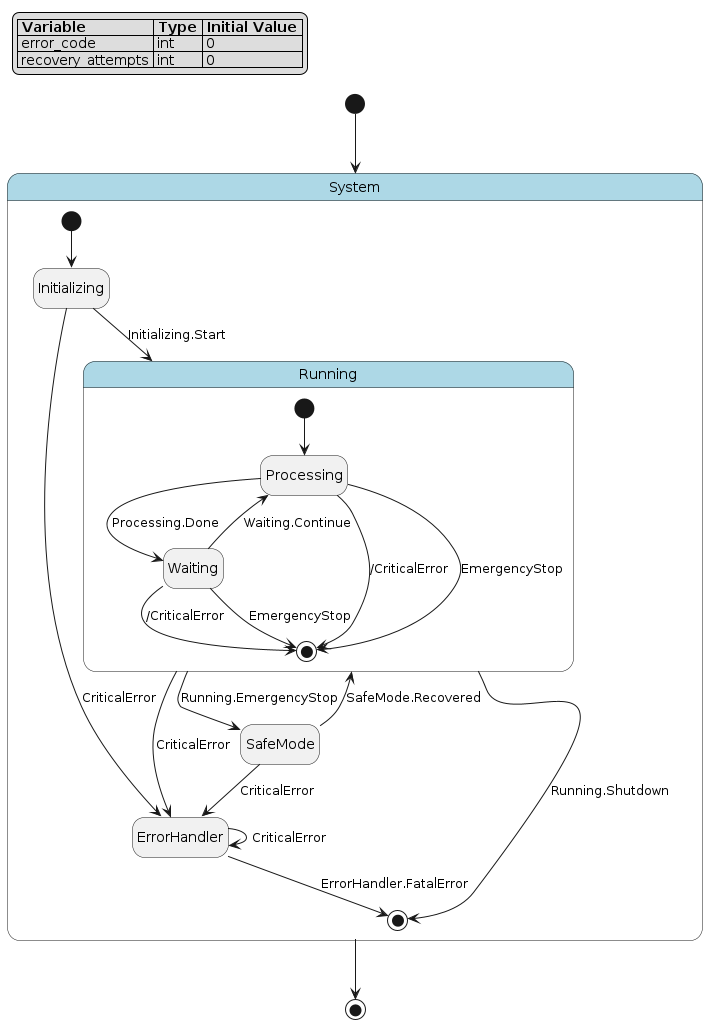

The diagram above was rendered by PlantUML. Its source (embedded in the PNG):
@startuml
hide empty description

skinparam state {
  BackgroundColor<<pseudo>> LightGray
  BackgroundColor<<composite>> LightBlue
  BorderColor<<pseudo>> Gray
  FontStyle<<pseudo>> italic
}

legend top left
|= Variable |= Type |= Initial Value |
| error_code | int | 0 |
| recovery_attempts | int | 0 |
endlegend

state "System" as system <<composite>> {
    state "Initializing" as system__initializing
    state "Running" as system__running <<composite>> {
        state "Processing" as system__running__processing
        state "Waiting" as system__running__waiting
        system__running__processing --> [*] : /CriticalError
        system__running__processing --> [*] : EmergencyStop
        system__running__waiting --> [*] : /CriticalError
        system__running__waiting --> [*] : EmergencyStop
        [*] --> system__running__processing
        system__running__processing --> system__running__waiting : Processing.Done
        system__running__waiting --> system__running__processing : Waiting.Continue
    }
    state "SafeMode" as system__safe_mode
    state "ErrorHandler" as system__error_handler
    system__initializing --> system__error_handler : CriticalError
    system__running --> system__error_handler : CriticalError
    system__running --> system__safe_mode : Running.EmergencyStop
    system__safe_mode --> system__error_handler : CriticalError
    system__error_handler --> system__error_handler : CriticalError
    [*] --> system__initializing
    system__initializing --> system__running : Initializing.Start
    system__running --> [*] : Running.Shutdown
    system__safe_mode --> system__running : SafeMode.Recovered
    system__error_handler --> [*] : ErrorHandler.FatalError
}
[*] --> system
system --> [*]
@enduml